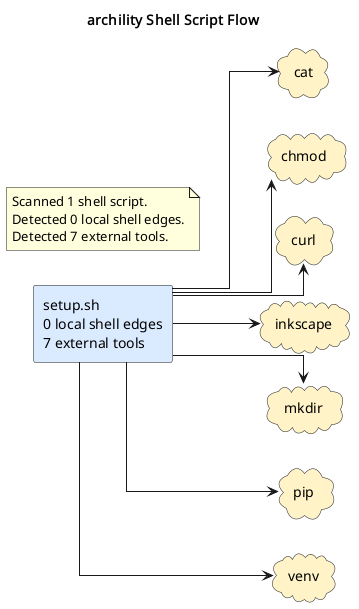

The diagram above was rendered by PlantUML. Its source (embedded in the PNG):
@startuml
title archility Shell Script Flow
left to right direction
skinparam shadowing false
skinparam defaultFontName Monospace
skinparam componentStyle rectangle
skinparam linetype ortho
rectangle "setup.sh\n0 local shell edges\n7 external tools" as shell_setup_sh #DBEAFE
cloud "cat" as tool_cat #FEF3C7
cloud "chmod" as tool_chmod #FEF3C7
cloud "curl" as tool_curl #FEF3C7
cloud "inkscape" as tool_inkscape #FEF3C7
cloud "mkdir" as tool_mkdir #FEF3C7
cloud "pip" as tool_pip #FEF3C7
cloud "venv" as tool_venv #FEF3C7
shell_setup_sh --> tool_cat
shell_setup_sh --> tool_chmod
shell_setup_sh --> tool_curl
shell_setup_sh --> tool_inkscape
shell_setup_sh --> tool_mkdir
shell_setup_sh --> tool_pip
shell_setup_sh --> tool_venv
note as shellGraphSummary
Scanned 1 shell script.
Detected 0 local shell edges.
Detected 7 external tools.
end note
@enduml